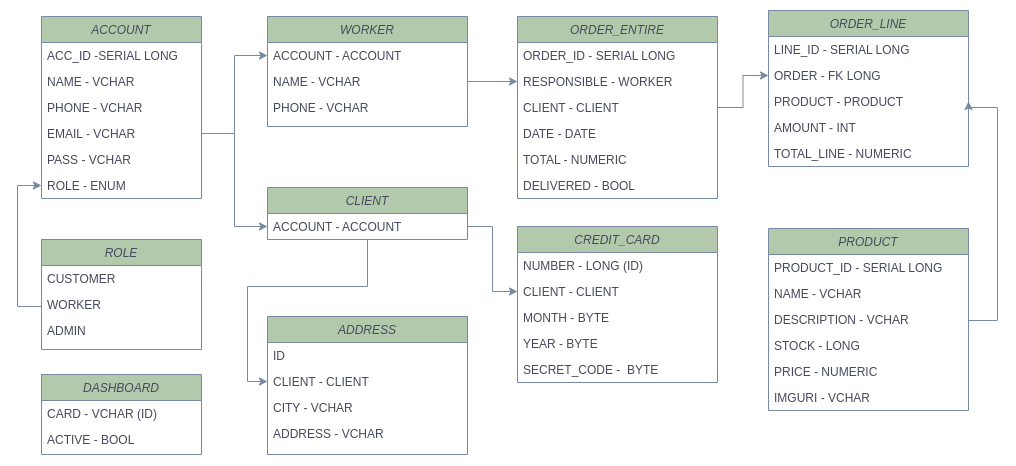

The diagram above was exported from draw.io. Its source (the exported page's mxGraphModel, read from the mxfile embedded in the PNG):
<mxGraphModel dx="1422" dy="766" grid="1" gridSize="10" guides="1" tooltips="1" connect="1" arrows="1" fold="1" page="1" pageScale="1" pageWidth="827" pageHeight="1169" math="0" shadow="0">
  <root>
    <mxCell id="WIyWlLk6GJQsqaUBKTNV-0" />
    <mxCell id="WIyWlLk6GJQsqaUBKTNV-1" parent="WIyWlLk6GJQsqaUBKTNV-0" />
    <mxCell id="zkfFHV4jXpPFQw0GAbJ--0" value="ACCOUNT" style="swimlane;fontStyle=2;align=center;verticalAlign=top;childLayout=stackLayout;horizontal=1;startSize=26;horizontalStack=0;resizeParent=1;resizeLast=0;collapsible=1;marginBottom=0;rounded=0;shadow=0;strokeWidth=1;fillColor=#B2C9AB;strokeColor=#788AA3;fontColor=#46495D;" parent="WIyWlLk6GJQsqaUBKTNV-1" vertex="1">
      <mxGeometry x="414" y="160" width="160" height="182" as="geometry">
        <mxRectangle x="230" y="140" width="160" height="26" as="alternateBounds" />
      </mxGeometry>
    </mxCell>
    <mxCell id="zkfFHV4jXpPFQw0GAbJ--1" value="ACC_ID -SERIAL LONG" style="text;align=left;verticalAlign=top;spacingLeft=4;spacingRight=4;overflow=hidden;rotatable=0;points=[[0,0.5],[1,0.5]];portConstraint=eastwest;fontColor=#46495D;" parent="zkfFHV4jXpPFQw0GAbJ--0" vertex="1">
      <mxGeometry y="26" width="160" height="26" as="geometry" />
    </mxCell>
    <mxCell id="PEm2jOTJYIHfiVmWYaG3-15" value="NAME - VCHAR" style="text;align=left;verticalAlign=top;spacingLeft=4;spacingRight=4;overflow=hidden;rotatable=0;points=[[0,0.5],[1,0.5]];portConstraint=eastwest;fontColor=#46495D;" parent="zkfFHV4jXpPFQw0GAbJ--0" vertex="1">
      <mxGeometry y="52" width="160" height="26" as="geometry" />
    </mxCell>
    <mxCell id="PEm2jOTJYIHfiVmWYaG3-22" value="PHONE - VCHAR" style="text;align=left;verticalAlign=top;spacingLeft=4;spacingRight=4;overflow=hidden;rotatable=0;points=[[0,0.5],[1,0.5]];portConstraint=eastwest;fontColor=#46495D;" parent="zkfFHV4jXpPFQw0GAbJ--0" vertex="1">
      <mxGeometry y="78" width="160" height="26" as="geometry" />
    </mxCell>
    <mxCell id="zkfFHV4jXpPFQw0GAbJ--2" value="EMAIL - VCHAR" style="text;align=left;verticalAlign=top;spacingLeft=4;spacingRight=4;overflow=hidden;rotatable=0;points=[[0,0.5],[1,0.5]];portConstraint=eastwest;rounded=0;shadow=0;html=0;fontColor=#46495D;" parent="zkfFHV4jXpPFQw0GAbJ--0" vertex="1">
      <mxGeometry y="104" width="160" height="26" as="geometry" />
    </mxCell>
    <mxCell id="zkfFHV4jXpPFQw0GAbJ--3" value="PASS - VCHAR" style="text;align=left;verticalAlign=top;spacingLeft=4;spacingRight=4;overflow=hidden;rotatable=0;points=[[0,0.5],[1,0.5]];portConstraint=eastwest;rounded=0;shadow=0;html=0;fontColor=#46495D;" parent="zkfFHV4jXpPFQw0GAbJ--0" vertex="1">
      <mxGeometry y="130" width="160" height="26" as="geometry" />
    </mxCell>
    <mxCell id="PEm2jOTJYIHfiVmWYaG3-0" value="ROLE - ENUM" style="text;align=left;verticalAlign=top;spacingLeft=4;spacingRight=4;overflow=hidden;rotatable=0;points=[[0,0.5],[1,0.5]];portConstraint=eastwest;rounded=0;shadow=0;html=0;fontColor=#46495D;" parent="zkfFHV4jXpPFQw0GAbJ--0" vertex="1">
      <mxGeometry y="156" width="160" height="26" as="geometry" />
    </mxCell>
    <mxCell id="gINhvmQnMOMyp53xsy0b-14" style="edgeStyle=orthogonalEdgeStyle;rounded=0;orthogonalLoop=1;jettySize=auto;html=1;entryX=0;entryY=0.5;entryDx=0;entryDy=0;strokeColor=#788AA3;fontColor=#46495D;" edge="1" parent="WIyWlLk6GJQsqaUBKTNV-1" source="PEm2jOTJYIHfiVmWYaG3-1" target="PEm2jOTJYIHfiVmWYaG3-0">
      <mxGeometry relative="1" as="geometry">
        <Array as="points">
          <mxPoint x="390" y="450" />
          <mxPoint x="390" y="329" />
        </Array>
      </mxGeometry>
    </mxCell>
    <mxCell id="PEm2jOTJYIHfiVmWYaG3-1" value="ROLE" style="swimlane;fontStyle=2;align=center;verticalAlign=top;childLayout=stackLayout;horizontal=1;startSize=26;horizontalStack=0;resizeParent=1;resizeLast=0;collapsible=1;marginBottom=0;rounded=0;shadow=0;strokeWidth=1;fillColor=#B2C9AB;strokeColor=#788AA3;fontColor=#46495D;" parent="WIyWlLk6GJQsqaUBKTNV-1" vertex="1">
      <mxGeometry x="414" y="383" width="160" height="110" as="geometry">
        <mxRectangle x="230" y="140" width="160" height="26" as="alternateBounds" />
      </mxGeometry>
    </mxCell>
    <mxCell id="PEm2jOTJYIHfiVmWYaG3-2" value="CUSTOMER" style="text;align=left;verticalAlign=top;spacingLeft=4;spacingRight=4;overflow=hidden;rotatable=0;points=[[0,0.5],[1,0.5]];portConstraint=eastwest;fontColor=#46495D;" parent="PEm2jOTJYIHfiVmWYaG3-1" vertex="1">
      <mxGeometry y="26" width="160" height="26" as="geometry" />
    </mxCell>
    <mxCell id="PEm2jOTJYIHfiVmWYaG3-3" value="WORKER" style="text;align=left;verticalAlign=top;spacingLeft=4;spacingRight=4;overflow=hidden;rotatable=0;points=[[0,0.5],[1,0.5]];portConstraint=eastwest;rounded=0;shadow=0;html=0;fontColor=#46495D;" parent="PEm2jOTJYIHfiVmWYaG3-1" vertex="1">
      <mxGeometry y="52" width="160" height="26" as="geometry" />
    </mxCell>
    <mxCell id="PEm2jOTJYIHfiVmWYaG3-4" value="ADMIN" style="text;align=left;verticalAlign=top;spacingLeft=4;spacingRight=4;overflow=hidden;rotatable=0;points=[[0,0.5],[1,0.5]];portConstraint=eastwest;rounded=0;shadow=0;html=0;fontColor=#46495D;" parent="PEm2jOTJYIHfiVmWYaG3-1" vertex="1">
      <mxGeometry y="78" width="160" height="26" as="geometry" />
    </mxCell>
    <mxCell id="gINhvmQnMOMyp53xsy0b-19" style="edgeStyle=orthogonalEdgeStyle;rounded=0;orthogonalLoop=1;jettySize=auto;html=1;entryX=0;entryY=0.5;entryDx=0;entryDy=0;strokeColor=#788AA3;fontColor=#46495D;" edge="1" parent="WIyWlLk6GJQsqaUBKTNV-1" source="PEm2jOTJYIHfiVmWYaG3-7" target="4WehnCwaWHxsS8PZsk10-5">
      <mxGeometry relative="1" as="geometry">
        <Array as="points">
          <mxPoint x="740" y="430" />
          <mxPoint x="620" y="430" />
          <mxPoint x="620" y="525" />
        </Array>
      </mxGeometry>
    </mxCell>
    <mxCell id="PEm2jOTJYIHfiVmWYaG3-7" value="CLIENT" style="swimlane;fontStyle=2;align=center;verticalAlign=top;childLayout=stackLayout;horizontal=1;startSize=26;horizontalStack=0;resizeParent=1;resizeLast=0;collapsible=1;marginBottom=0;rounded=0;shadow=0;strokeWidth=1;fillColor=#B2C9AB;strokeColor=#788AA3;fontColor=#46495D;" parent="WIyWlLk6GJQsqaUBKTNV-1" vertex="1">
      <mxGeometry x="640" y="331" width="200" height="52" as="geometry">
        <mxRectangle x="230" y="140" width="160" height="26" as="alternateBounds" />
      </mxGeometry>
    </mxCell>
    <mxCell id="PEm2jOTJYIHfiVmWYaG3-8" value="ACCOUNT - ACCOUNT" style="text;align=left;verticalAlign=top;spacingLeft=4;spacingRight=4;overflow=hidden;rotatable=0;points=[[0,0.5],[1,0.5]];portConstraint=eastwest;fontColor=#46495D;" parent="PEm2jOTJYIHfiVmWYaG3-7" vertex="1">
      <mxGeometry y="26" width="200" height="26" as="geometry" />
    </mxCell>
    <mxCell id="PEm2jOTJYIHfiVmWYaG3-24" value="WORKER" style="swimlane;fontStyle=2;align=center;verticalAlign=top;childLayout=stackLayout;horizontal=1;startSize=26;horizontalStack=0;resizeParent=1;resizeLast=0;collapsible=1;marginBottom=0;rounded=0;shadow=0;strokeWidth=1;fillColor=#B2C9AB;strokeColor=#788AA3;fontColor=#46495D;" parent="WIyWlLk6GJQsqaUBKTNV-1" vertex="1">
      <mxGeometry x="640" y="160" width="200" height="110" as="geometry">
        <mxRectangle x="230" y="140" width="160" height="26" as="alternateBounds" />
      </mxGeometry>
    </mxCell>
    <mxCell id="PEm2jOTJYIHfiVmWYaG3-26" value="ACCOUNT - ACCOUNT" style="text;align=left;verticalAlign=top;spacingLeft=4;spacingRight=4;overflow=hidden;rotatable=0;points=[[0,0.5],[1,0.5]];portConstraint=eastwest;fontColor=#46495D;" parent="PEm2jOTJYIHfiVmWYaG3-24" vertex="1">
      <mxGeometry y="26" width="200" height="26" as="geometry" />
    </mxCell>
    <mxCell id="PEm2jOTJYIHfiVmWYaG3-27" value="NAME - VCHAR" style="text;align=left;verticalAlign=top;spacingLeft=4;spacingRight=4;overflow=hidden;rotatable=0;points=[[0,0.5],[1,0.5]];portConstraint=eastwest;fontColor=#46495D;" parent="PEm2jOTJYIHfiVmWYaG3-24" vertex="1">
      <mxGeometry y="52" width="200" height="26" as="geometry" />
    </mxCell>
    <mxCell id="PEm2jOTJYIHfiVmWYaG3-28" value="PHONE - VCHAR" style="text;align=left;verticalAlign=top;spacingLeft=4;spacingRight=4;overflow=hidden;rotatable=0;points=[[0,0.5],[1,0.5]];portConstraint=eastwest;fontColor=#46495D;" parent="PEm2jOTJYIHfiVmWYaG3-24" vertex="1">
      <mxGeometry y="78" width="200" height="26" as="geometry" />
    </mxCell>
    <mxCell id="PEm2jOTJYIHfiVmWYaG3-32" style="edgeStyle=orthogonalEdgeStyle;rounded=0;orthogonalLoop=1;jettySize=auto;html=1;strokeColor=#788AA3;fontColor=#46495D;" parent="WIyWlLk6GJQsqaUBKTNV-1" source="zkfFHV4jXpPFQw0GAbJ--2" target="PEm2jOTJYIHfiVmWYaG3-26" edge="1">
      <mxGeometry relative="1" as="geometry" />
    </mxCell>
    <mxCell id="PEm2jOTJYIHfiVmWYaG3-33" value="ORDER_ENTIRE" style="swimlane;fontStyle=2;align=center;verticalAlign=top;childLayout=stackLayout;horizontal=1;startSize=26;horizontalStack=0;resizeParent=1;resizeLast=0;collapsible=1;marginBottom=0;rounded=0;shadow=0;strokeWidth=1;fillColor=#B2C9AB;strokeColor=#788AA3;fontColor=#46495D;" parent="WIyWlLk6GJQsqaUBKTNV-1" vertex="1">
      <mxGeometry x="890" y="160" width="200" height="182" as="geometry">
        <mxRectangle x="230" y="140" width="160" height="26" as="alternateBounds" />
      </mxGeometry>
    </mxCell>
    <mxCell id="PEm2jOTJYIHfiVmWYaG3-34" value="ORDER_ID - SERIAL LONG" style="text;align=left;verticalAlign=top;spacingLeft=4;spacingRight=4;overflow=hidden;rotatable=0;points=[[0,0.5],[1,0.5]];portConstraint=eastwest;fontColor=#46495D;" parent="PEm2jOTJYIHfiVmWYaG3-33" vertex="1">
      <mxGeometry y="26" width="200" height="26" as="geometry" />
    </mxCell>
    <mxCell id="Z2auJWhndJMJ4IUcNUu9-1" value="RESPONSIBLE - WORKER" style="text;align=left;verticalAlign=top;spacingLeft=4;spacingRight=4;overflow=hidden;rotatable=0;points=[[0,0.5],[1,0.5]];portConstraint=eastwest;fontColor=#46495D;" parent="PEm2jOTJYIHfiVmWYaG3-33" vertex="1">
      <mxGeometry y="52" width="200" height="26" as="geometry" />
    </mxCell>
    <mxCell id="PEm2jOTJYIHfiVmWYaG3-35" value="CLIENT - CLIENT" style="text;align=left;verticalAlign=top;spacingLeft=4;spacingRight=4;overflow=hidden;rotatable=0;points=[[0,0.5],[1,0.5]];portConstraint=eastwest;fontColor=#46495D;" parent="PEm2jOTJYIHfiVmWYaG3-33" vertex="1">
      <mxGeometry y="78" width="200" height="26" as="geometry" />
    </mxCell>
    <mxCell id="PEm2jOTJYIHfiVmWYaG3-43" value="DATE - DATE" style="text;align=left;verticalAlign=top;spacingLeft=4;spacingRight=4;overflow=hidden;rotatable=0;points=[[0,0.5],[1,0.5]];portConstraint=eastwest;fontColor=#46495D;" parent="PEm2jOTJYIHfiVmWYaG3-33" vertex="1">
      <mxGeometry y="104" width="200" height="26" as="geometry" />
    </mxCell>
    <mxCell id="PEm2jOTJYIHfiVmWYaG3-45" value="TOTAL - NUMERIC" style="text;align=left;verticalAlign=top;spacingLeft=4;spacingRight=4;overflow=hidden;rotatable=0;points=[[0,0.5],[1,0.5]];portConstraint=eastwest;fontColor=#46495D;" parent="PEm2jOTJYIHfiVmWYaG3-33" vertex="1">
      <mxGeometry y="130" width="200" height="26" as="geometry" />
    </mxCell>
    <mxCell id="PEm2jOTJYIHfiVmWYaG3-44" value="DELIVERED - BOOL" style="text;align=left;verticalAlign=top;spacingLeft=4;spacingRight=4;overflow=hidden;rotatable=0;points=[[0,0.5],[1,0.5]];portConstraint=eastwest;fontColor=#46495D;" parent="PEm2jOTJYIHfiVmWYaG3-33" vertex="1">
      <mxGeometry y="156" width="200" height="26" as="geometry" />
    </mxCell>
    <mxCell id="PEm2jOTJYIHfiVmWYaG3-47" value="ORDER_LINE" style="swimlane;fontStyle=2;align=center;verticalAlign=top;childLayout=stackLayout;horizontal=1;startSize=26;horizontalStack=0;resizeParent=1;resizeLast=0;collapsible=1;marginBottom=0;rounded=0;shadow=0;strokeWidth=1;fillColor=#B2C9AB;strokeColor=#788AA3;fontColor=#46495D;" parent="WIyWlLk6GJQsqaUBKTNV-1" vertex="1">
      <mxGeometry x="1141" y="154" width="200" height="156" as="geometry">
        <mxRectangle x="230" y="140" width="160" height="26" as="alternateBounds" />
      </mxGeometry>
    </mxCell>
    <mxCell id="PEm2jOTJYIHfiVmWYaG3-48" value="LINE_ID - SERIAL LONG" style="text;align=left;verticalAlign=top;spacingLeft=4;spacingRight=4;overflow=hidden;rotatable=0;points=[[0,0.5],[1,0.5]];portConstraint=eastwest;fontColor=#46495D;" parent="PEm2jOTJYIHfiVmWYaG3-47" vertex="1">
      <mxGeometry y="26" width="200" height="26" as="geometry" />
    </mxCell>
    <mxCell id="PEm2jOTJYIHfiVmWYaG3-49" value="ORDER - FK LONG" style="text;align=left;verticalAlign=top;spacingLeft=4;spacingRight=4;overflow=hidden;rotatable=0;points=[[0,0.5],[1,0.5]];portConstraint=eastwest;fontColor=#46495D;" parent="PEm2jOTJYIHfiVmWYaG3-47" vertex="1">
      <mxGeometry y="52" width="200" height="26" as="geometry" />
    </mxCell>
    <mxCell id="PEm2jOTJYIHfiVmWYaG3-59" value="PRODUCT - PRODUCT" style="text;align=left;verticalAlign=top;spacingLeft=4;spacingRight=4;overflow=hidden;rotatable=0;points=[[0,0.5],[1,0.5]];portConstraint=eastwest;fontColor=#46495D;" parent="PEm2jOTJYIHfiVmWYaG3-47" vertex="1">
      <mxGeometry y="78" width="200" height="26" as="geometry" />
    </mxCell>
    <mxCell id="PEm2jOTJYIHfiVmWYaG3-50" value="AMOUNT - INT" style="text;align=left;verticalAlign=top;spacingLeft=4;spacingRight=4;overflow=hidden;rotatable=0;points=[[0,0.5],[1,0.5]];portConstraint=eastwest;fontColor=#46495D;" parent="PEm2jOTJYIHfiVmWYaG3-47" vertex="1">
      <mxGeometry y="104" width="200" height="26" as="geometry" />
    </mxCell>
    <mxCell id="PEm2jOTJYIHfiVmWYaG3-51" value="TOTAL_LINE - NUMERIC" style="text;align=left;verticalAlign=top;spacingLeft=4;spacingRight=4;overflow=hidden;rotatable=0;points=[[0,0.5],[1,0.5]];portConstraint=eastwest;fontColor=#46495D;" parent="PEm2jOTJYIHfiVmWYaG3-47" vertex="1">
      <mxGeometry y="130" width="200" height="26" as="geometry" />
    </mxCell>
    <mxCell id="gINhvmQnMOMyp53xsy0b-7" style="edgeStyle=orthogonalEdgeStyle;rounded=0;orthogonalLoop=1;jettySize=auto;html=1;entryX=1;entryY=0.5;entryDx=0;entryDy=0;strokeColor=#788AA3;fontColor=#46495D;" edge="1" parent="WIyWlLk6GJQsqaUBKTNV-1" source="PEm2jOTJYIHfiVmWYaG3-53" target="PEm2jOTJYIHfiVmWYaG3-59">
      <mxGeometry relative="1" as="geometry">
        <Array as="points">
          <mxPoint x="1370" y="464" />
          <mxPoint x="1370" y="251" />
          <mxPoint x="1341" y="251" />
        </Array>
      </mxGeometry>
    </mxCell>
    <mxCell id="PEm2jOTJYIHfiVmWYaG3-53" value="PRODUCT" style="swimlane;fontStyle=2;align=center;verticalAlign=top;childLayout=stackLayout;horizontal=1;startSize=26;horizontalStack=0;resizeParent=1;resizeLast=0;collapsible=1;marginBottom=0;rounded=0;shadow=0;strokeWidth=1;fillColor=#B2C9AB;strokeColor=#788AA3;fontColor=#46495D;" parent="WIyWlLk6GJQsqaUBKTNV-1" vertex="1">
      <mxGeometry x="1141" y="372" width="200" height="182" as="geometry">
        <mxRectangle x="230" y="140" width="160" height="26" as="alternateBounds" />
      </mxGeometry>
    </mxCell>
    <mxCell id="PEm2jOTJYIHfiVmWYaG3-54" value="PRODUCT_ID - SERIAL LONG" style="text;align=left;verticalAlign=top;spacingLeft=4;spacingRight=4;overflow=hidden;rotatable=0;points=[[0,0.5],[1,0.5]];portConstraint=eastwest;fontColor=#46495D;" parent="PEm2jOTJYIHfiVmWYaG3-53" vertex="1">
      <mxGeometry y="26" width="200" height="26" as="geometry" />
    </mxCell>
    <mxCell id="PEm2jOTJYIHfiVmWYaG3-55" value="NAME - VCHAR" style="text;align=left;verticalAlign=top;spacingLeft=4;spacingRight=4;overflow=hidden;rotatable=0;points=[[0,0.5],[1,0.5]];portConstraint=eastwest;fontColor=#46495D;" parent="PEm2jOTJYIHfiVmWYaG3-53" vertex="1">
      <mxGeometry y="52" width="200" height="26" as="geometry" />
    </mxCell>
    <mxCell id="PEm2jOTJYIHfiVmWYaG3-56" value="DESCRIPTION - VCHAR" style="text;align=left;verticalAlign=top;spacingLeft=4;spacingRight=4;overflow=hidden;rotatable=0;points=[[0,0.5],[1,0.5]];portConstraint=eastwest;fontColor=#46495D;" parent="PEm2jOTJYIHfiVmWYaG3-53" vertex="1">
      <mxGeometry y="78" width="200" height="26" as="geometry" />
    </mxCell>
    <mxCell id="gINhvmQnMOMyp53xsy0b-0" value="STOCK - LONG" style="text;align=left;verticalAlign=top;spacingLeft=4;spacingRight=4;overflow=hidden;rotatable=0;points=[[0,0.5],[1,0.5]];portConstraint=eastwest;fontColor=#46495D;" vertex="1" parent="PEm2jOTJYIHfiVmWYaG3-53">
      <mxGeometry y="104" width="200" height="26" as="geometry" />
    </mxCell>
    <mxCell id="PEm2jOTJYIHfiVmWYaG3-57" value="PRICE - NUMERIC" style="text;align=left;verticalAlign=top;spacingLeft=4;spacingRight=4;overflow=hidden;rotatable=0;points=[[0,0.5],[1,0.5]];portConstraint=eastwest;fontColor=#46495D;" parent="PEm2jOTJYIHfiVmWYaG3-53" vertex="1">
      <mxGeometry y="130" width="200" height="26" as="geometry" />
    </mxCell>
    <mxCell id="gINhvmQnMOMyp53xsy0b-20" value="IMGURI - VCHAR" style="text;align=left;verticalAlign=top;spacingLeft=4;spacingRight=4;overflow=hidden;rotatable=0;points=[[0,0.5],[1,0.5]];portConstraint=eastwest;fontColor=#46495D;" vertex="1" parent="PEm2jOTJYIHfiVmWYaG3-53">
      <mxGeometry y="156" width="200" height="26" as="geometry" />
    </mxCell>
    <mxCell id="4WehnCwaWHxsS8PZsk10-3" value="ADDRESS" style="swimlane;fontStyle=2;align=center;verticalAlign=top;childLayout=stackLayout;horizontal=1;startSize=26;horizontalStack=0;resizeParent=1;resizeLast=0;collapsible=1;marginBottom=0;rounded=0;shadow=0;strokeWidth=1;fillColor=#B2C9AB;strokeColor=#788AA3;fontColor=#46495D;" parent="WIyWlLk6GJQsqaUBKTNV-1" vertex="1">
      <mxGeometry x="640" y="460" width="200" height="138" as="geometry">
        <mxRectangle x="230" y="140" width="160" height="26" as="alternateBounds" />
      </mxGeometry>
    </mxCell>
    <mxCell id="4WehnCwaWHxsS8PZsk10-4" value="ID" style="text;align=left;verticalAlign=top;spacingLeft=4;spacingRight=4;overflow=hidden;rotatable=0;points=[[0,0.5],[1,0.5]];portConstraint=eastwest;fontColor=#46495D;" parent="4WehnCwaWHxsS8PZsk10-3" vertex="1">
      <mxGeometry y="26" width="200" height="26" as="geometry" />
    </mxCell>
    <mxCell id="4WehnCwaWHxsS8PZsk10-5" value="CLIENT - CLIENT" style="text;align=left;verticalAlign=top;spacingLeft=4;spacingRight=4;overflow=hidden;rotatable=0;points=[[0,0.5],[1,0.5]];portConstraint=eastwest;fontColor=#46495D;" parent="4WehnCwaWHxsS8PZsk10-3" vertex="1">
      <mxGeometry y="52" width="200" height="26" as="geometry" />
    </mxCell>
    <mxCell id="4WehnCwaWHxsS8PZsk10-6" value="CITY - VCHAR" style="text;align=left;verticalAlign=top;spacingLeft=4;spacingRight=4;overflow=hidden;rotatable=0;points=[[0,0.5],[1,0.5]];portConstraint=eastwest;fontColor=#46495D;" parent="4WehnCwaWHxsS8PZsk10-3" vertex="1">
      <mxGeometry y="78" width="200" height="26" as="geometry" />
    </mxCell>
    <mxCell id="4WehnCwaWHxsS8PZsk10-7" value="ADDRESS - VCHAR" style="text;align=left;verticalAlign=top;spacingLeft=4;spacingRight=4;overflow=hidden;rotatable=0;points=[[0,0.5],[1,0.5]];portConstraint=eastwest;fontColor=#46495D;" parent="4WehnCwaWHxsS8PZsk10-3" vertex="1">
      <mxGeometry y="104" width="200" height="26" as="geometry" />
    </mxCell>
    <mxCell id="Z2auJWhndJMJ4IUcNUu9-5" style="edgeStyle=orthogonalEdgeStyle;rounded=0;orthogonalLoop=1;jettySize=auto;html=1;exitX=1;exitY=0.5;exitDx=0;exitDy=0;entryX=0;entryY=0.5;entryDx=0;entryDy=0;strokeColor=#788AA3;fontColor=#46495D;" parent="WIyWlLk6GJQsqaUBKTNV-1" source="PEm2jOTJYIHfiVmWYaG3-27" target="Z2auJWhndJMJ4IUcNUu9-1" edge="1">
      <mxGeometry relative="1" as="geometry" />
    </mxCell>
    <mxCell id="gINhvmQnMOMyp53xsy0b-1" value="DASHBOARD" style="swimlane;fontStyle=2;align=center;verticalAlign=top;childLayout=stackLayout;horizontal=1;startSize=26;horizontalStack=0;resizeParent=1;resizeLast=0;collapsible=1;marginBottom=0;rounded=0;shadow=0;strokeWidth=1;fillColor=#B2C9AB;strokeColor=#788AA3;fontColor=#46495D;" vertex="1" parent="WIyWlLk6GJQsqaUBKTNV-1">
      <mxGeometry x="414" y="518" width="160" height="80" as="geometry">
        <mxRectangle x="230" y="140" width="160" height="26" as="alternateBounds" />
      </mxGeometry>
    </mxCell>
    <mxCell id="gINhvmQnMOMyp53xsy0b-2" value="CARD - VCHAR (ID)" style="text;align=left;verticalAlign=top;spacingLeft=4;spacingRight=4;overflow=hidden;rotatable=0;points=[[0,0.5],[1,0.5]];portConstraint=eastwest;fontColor=#46495D;" vertex="1" parent="gINhvmQnMOMyp53xsy0b-1">
      <mxGeometry y="26" width="160" height="26" as="geometry" />
    </mxCell>
    <mxCell id="gINhvmQnMOMyp53xsy0b-3" value="ACTIVE - BOOL" style="text;align=left;verticalAlign=top;spacingLeft=4;spacingRight=4;overflow=hidden;rotatable=0;points=[[0,0.5],[1,0.5]];portConstraint=eastwest;rounded=0;shadow=0;html=0;fontColor=#46495D;" vertex="1" parent="gINhvmQnMOMyp53xsy0b-1">
      <mxGeometry y="52" width="160" height="26" as="geometry" />
    </mxCell>
    <mxCell id="gINhvmQnMOMyp53xsy0b-8" style="edgeStyle=orthogonalEdgeStyle;rounded=0;orthogonalLoop=1;jettySize=auto;html=1;exitX=1;exitY=0.5;exitDx=0;exitDy=0;entryX=0;entryY=0.5;entryDx=0;entryDy=0;strokeColor=#788AA3;fontColor=#46495D;" edge="1" parent="WIyWlLk6GJQsqaUBKTNV-1" source="PEm2jOTJYIHfiVmWYaG3-35" target="PEm2jOTJYIHfiVmWYaG3-49">
      <mxGeometry relative="1" as="geometry" />
    </mxCell>
    <mxCell id="gINhvmQnMOMyp53xsy0b-9" value="CREDIT_CARD" style="swimlane;fontStyle=2;align=center;verticalAlign=top;childLayout=stackLayout;horizontal=1;startSize=26;horizontalStack=0;resizeParent=1;resizeLast=0;collapsible=1;marginBottom=0;rounded=0;shadow=0;strokeWidth=1;fillColor=#B2C9AB;strokeColor=#788AA3;fontColor=#46495D;" vertex="1" parent="WIyWlLk6GJQsqaUBKTNV-1">
      <mxGeometry x="890" y="370" width="200" height="156" as="geometry">
        <mxRectangle x="230" y="140" width="160" height="26" as="alternateBounds" />
      </mxGeometry>
    </mxCell>
    <mxCell id="gINhvmQnMOMyp53xsy0b-10" value="NUMBER - LONG (ID)" style="text;align=left;verticalAlign=top;spacingLeft=4;spacingRight=4;overflow=hidden;rotatable=0;points=[[0,0.5],[1,0.5]];portConstraint=eastwest;fontColor=#46495D;" vertex="1" parent="gINhvmQnMOMyp53xsy0b-9">
      <mxGeometry y="26" width="200" height="26" as="geometry" />
    </mxCell>
    <mxCell id="gINhvmQnMOMyp53xsy0b-16" value="CLIENT - CLIENT" style="text;align=left;verticalAlign=top;spacingLeft=4;spacingRight=4;overflow=hidden;rotatable=0;points=[[0,0.5],[1,0.5]];portConstraint=eastwest;fontColor=#46495D;" vertex="1" parent="gINhvmQnMOMyp53xsy0b-9">
      <mxGeometry y="52" width="200" height="26" as="geometry" />
    </mxCell>
    <mxCell id="gINhvmQnMOMyp53xsy0b-12" value="MONTH - BYTE" style="text;align=left;verticalAlign=top;spacingLeft=4;spacingRight=4;overflow=hidden;rotatable=0;points=[[0,0.5],[1,0.5]];portConstraint=eastwest;fontColor=#46495D;" vertex="1" parent="gINhvmQnMOMyp53xsy0b-9">
      <mxGeometry y="78" width="200" height="26" as="geometry" />
    </mxCell>
    <mxCell id="gINhvmQnMOMyp53xsy0b-13" value="YEAR - BYTE" style="text;align=left;verticalAlign=top;spacingLeft=4;spacingRight=4;overflow=hidden;rotatable=0;points=[[0,0.5],[1,0.5]];portConstraint=eastwest;fontColor=#46495D;" vertex="1" parent="gINhvmQnMOMyp53xsy0b-9">
      <mxGeometry y="104" width="200" height="26" as="geometry" />
    </mxCell>
    <mxCell id="gINhvmQnMOMyp53xsy0b-11" value="SECRET_CODE -  BYTE" style="text;align=left;verticalAlign=top;spacingLeft=4;spacingRight=4;overflow=hidden;rotatable=0;points=[[0,0.5],[1,0.5]];portConstraint=eastwest;fontColor=#46495D;" vertex="1" parent="gINhvmQnMOMyp53xsy0b-9">
      <mxGeometry y="130" width="200" height="26" as="geometry" />
    </mxCell>
    <mxCell id="gINhvmQnMOMyp53xsy0b-15" style="edgeStyle=orthogonalEdgeStyle;rounded=0;orthogonalLoop=1;jettySize=auto;html=1;exitX=1;exitY=0.5;exitDx=0;exitDy=0;entryX=0;entryY=0.75;entryDx=0;entryDy=0;strokeColor=#788AA3;fontColor=#46495D;" edge="1" parent="WIyWlLk6GJQsqaUBKTNV-1" source="zkfFHV4jXpPFQw0GAbJ--2" target="PEm2jOTJYIHfiVmWYaG3-7">
      <mxGeometry relative="1" as="geometry" />
    </mxCell>
    <mxCell id="gINhvmQnMOMyp53xsy0b-17" style="edgeStyle=orthogonalEdgeStyle;rounded=0;orthogonalLoop=1;jettySize=auto;html=1;exitX=1;exitY=0.5;exitDx=0;exitDy=0;entryX=0;entryY=0.5;entryDx=0;entryDy=0;strokeColor=#788AA3;fontColor=#46495D;" edge="1" parent="WIyWlLk6GJQsqaUBKTNV-1" source="PEm2jOTJYIHfiVmWYaG3-8" target="gINhvmQnMOMyp53xsy0b-16">
      <mxGeometry relative="1" as="geometry" />
    </mxCell>
  </root>
</mxGraphModel>